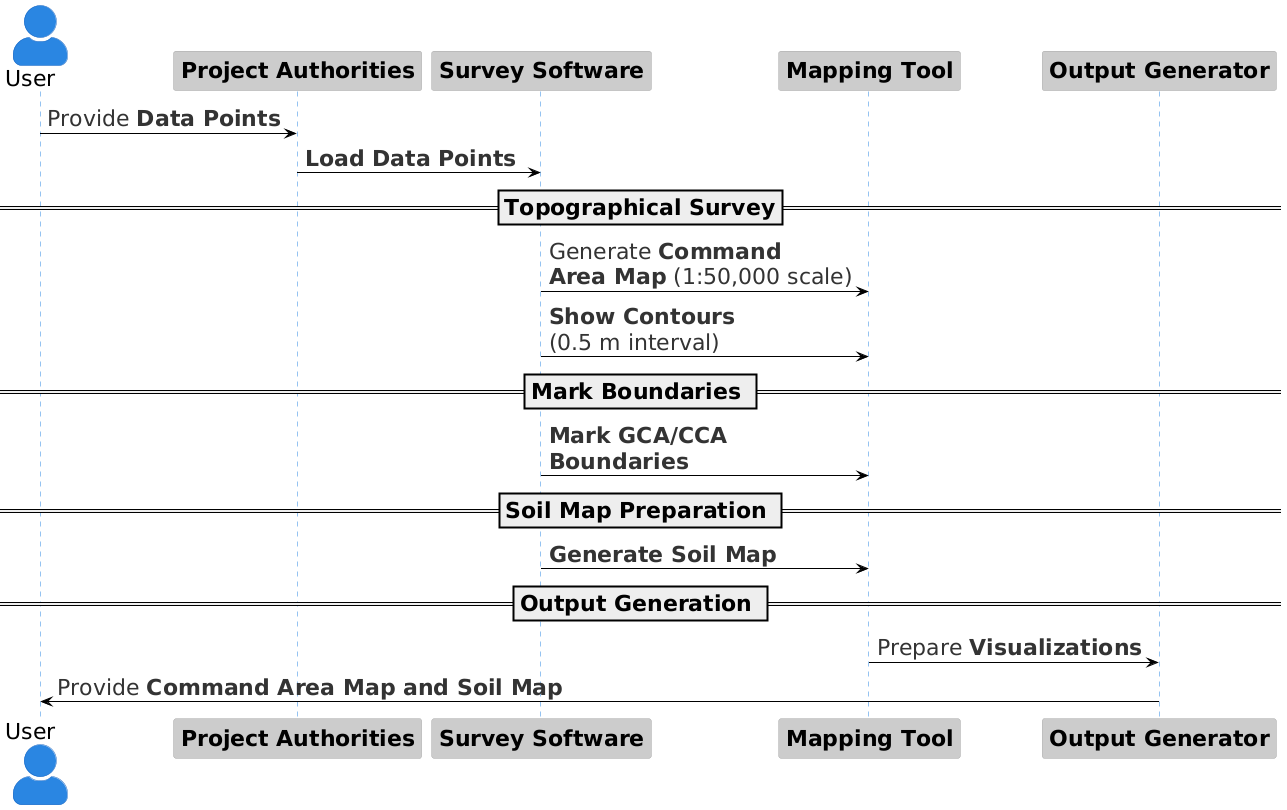

The diagram above was rendered by PlantUML. Its source (embedded in the PNG):
@startuml
!theme reddress-lightblue
skinparam linetype ortho
skinparam actorstyle awesome
skinparam defaultfontsize 22
actor "User  " as U
participant "**Project Authorities**" as PA
participant "**Survey Software**" as SS
participant "**Mapping Tool**" as MT
participant "**Output Generator**" as OG

U -> PA: Provide **Data Points**
PA -> SS: **Load Data Points**

==Topographical Survey==
SS -> MT: Generate **Command** \n**Area Map** (1:50,000 scale)
SS -> MT: **Show Contours** \n(0.5 m interval)

== Mark Boundaries == 
SS -> MT: **Mark GCA/CCA** \n**Boundaries**

== Soil Map Preparation ==
SS -> MT: **Generate Soil Map**

== Output Generation ==
MT -> OG: Prepare **Visualizations**
OG -> U: Provide **Command Area Map and Soil Map**
@enduml